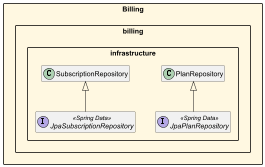

The diagram above was rendered by PlantUML. Its source (embedded in the PNG):
@startuml EdgeWatch_Billing_Infrastructure
skinparam packageStyle rectangle
skinparam classAttributeIconSize 0
skinparam linetype ortho
skinparam nodesep 40
skinparam ranksep 60
hide empty members

package "Billing" #FFF8E1 {

    package "billing.infrastructure" {
        interface JpaPlanRepository <<Spring Data>>
        interface JpaSubscriptionRepository <<Spring Data>>
        PlanRepository <|-- JpaPlanRepository
        SubscriptionRepository <|-- JpaSubscriptionRepository
    }

}

@enduml